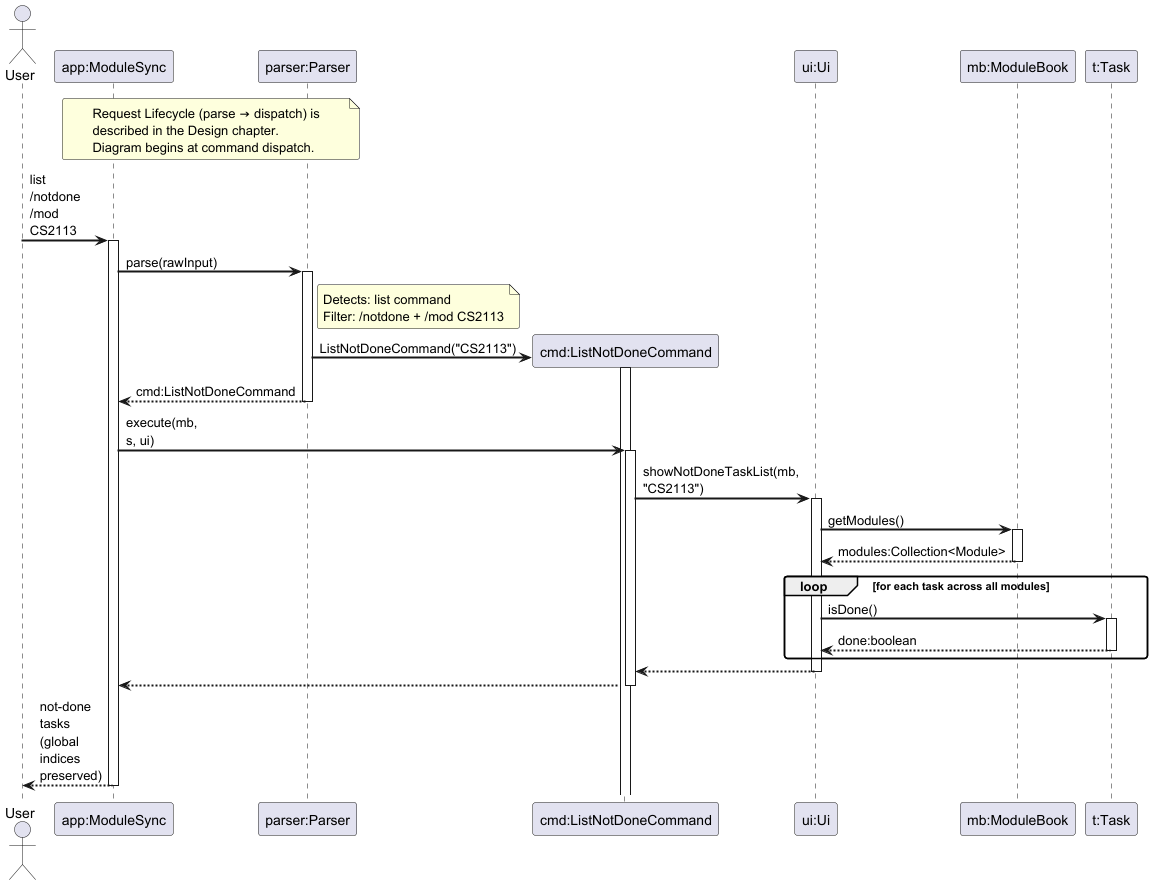

The diagram above was rendered by PlantUML. Its source (embedded in the PNG):
@startuml ListNotDoneSequenceDiagram

skinparam sequenceArrowThickness 2
skinparam roundcorner 5
skinparam maxmessagesize 60

Actor User as user
Participant "app:ModuleSync" as app
Participant "parser:Parser" as parser
Participant "cmd:ListNotDoneCommand" as cmd
Participant "ui:Ui" as ui
Participant "mb:ModuleBook" as moduleBook
Participant "t:Task" as task

note over app, parser
  Request Lifecycle (parse → dispatch) is
  described in the Design chapter.
  Diagram begins at command dispatch.
end note

user -> app : list /notdone /mod CS2113
activate app

app -> parser : parse(rawInput)
activate parser

note right of parser
  Detects: list command
  Filter: /notdone + /mod CS2113
end note

create cmd
parser -> cmd : ListNotDoneCommand("CS2113")
activate cmd
deactivate cmd

parser --> app : cmd:ListNotDoneCommand
deactivate parser

app -> cmd : execute(mb, s, ui)
activate cmd

cmd -> ui : showNotDoneTaskList(mb, "CS2113")
activate ui

ui -> moduleBook : getModules()
activate moduleBook
moduleBook --> ui : modules:Collection<Module>
deactivate moduleBook

loop for each task across all modules
  ui -> task : isDone()
  activate task
  task --> ui : done:boolean
  deactivate task
end

ui --> cmd
deactivate ui

cmd --> app
deactivate cmd

app --> user : not-done tasks (global indices preserved)
deactivate app

@enduml